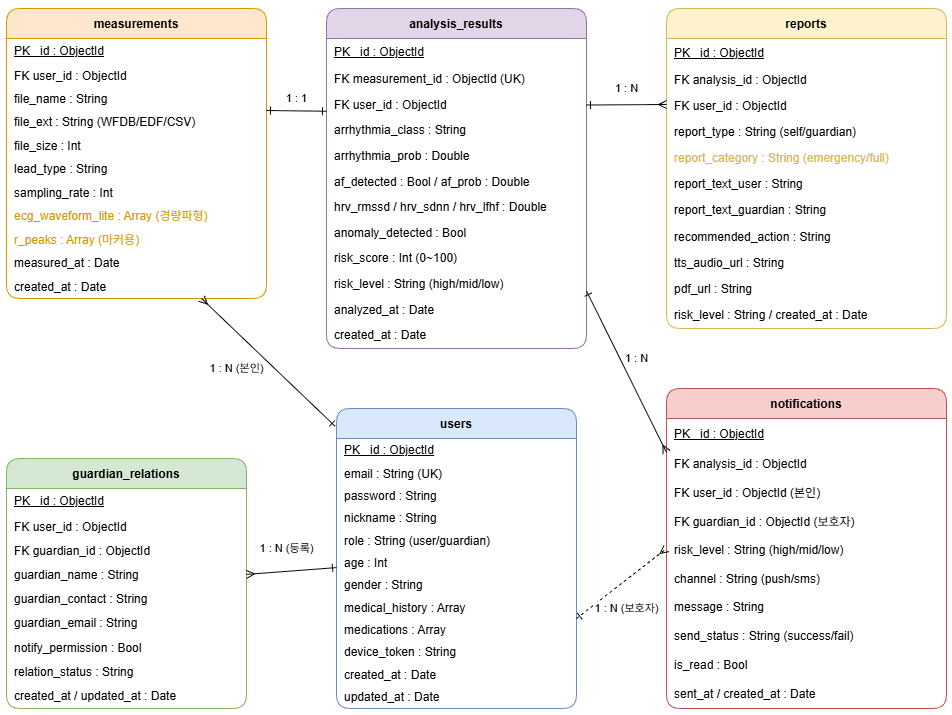

The diagram above was exported from draw.io. Its source (the exported page's mxGraphModel, read from the mxfile embedded in the PNG):
<mxGraphModel dx="1270" dy="706" grid="1" gridSize="10" guides="1" tooltips="1" connect="1" arrows="1" fold="1" page="1" pageScale="1" pageWidth="827" pageHeight="1169" math="0" shadow="0">
  <root>
    <mxCell id="0" />
    <mxCell id="1" parent="0" />
    <mxCell id="users" parent="1" style="shape=table;startSize=30;container=1;collapsible=0;childLayout=tableLayout;fillColor=#dae8fc;strokeColor=#6c8ebf;fontStyle=1;rounded=1;" value="users" vertex="1">
      <mxGeometry height="300" width="240" x="490" y="440" as="geometry" />
    </mxCell>
    <mxCell id="u_pk" parent="users" style="text;html=1;align=left;verticalAlign=middle;spacingLeft=6;fontStyle=4;rounded=1;" value="PK  _id : ObjectId" vertex="1">
      <mxGeometry height="24" width="240" y="30" as="geometry" />
    </mxCell>
    <mxCell id="u1" parent="users" style="text;html=1;align=left;verticalAlign=middle;spacingLeft=6;rounded=1;" value="email : String (UK)" vertex="1">
      <mxGeometry height="23" width="240" y="54" as="geometry" />
    </mxCell>
    <mxCell id="u2" parent="users" style="text;html=1;align=left;verticalAlign=middle;spacingLeft=6;rounded=1;" value="password : String" vertex="1">
      <mxGeometry height="22" width="240" y="77" as="geometry" />
    </mxCell>
    <mxCell id="u3" parent="users" style="text;html=1;align=left;verticalAlign=middle;spacingLeft=6;rounded=1;" value="nickname : String" vertex="1">
      <mxGeometry height="22" width="240" y="99" as="geometry" />
    </mxCell>
    <mxCell id="u4" parent="users" style="text;html=1;align=left;verticalAlign=middle;spacingLeft=6;rounded=1;" value="role : String (user/guardian)" vertex="1">
      <mxGeometry height="23" width="240" y="121" as="geometry" />
    </mxCell>
    <mxCell id="u5" parent="users" style="text;html=1;align=left;verticalAlign=middle;spacingLeft=6;rounded=1;" value="age : Int" vertex="1">
      <mxGeometry height="22" width="240" y="144" as="geometry" />
    </mxCell>
    <mxCell id="u6" parent="users" style="text;html=1;align=left;verticalAlign=middle;spacingLeft=6;rounded=1;" value="gender : String" vertex="1">
      <mxGeometry height="22" width="240" y="166" as="geometry" />
    </mxCell>
    <mxCell id="u7" parent="users" style="text;html=1;align=left;verticalAlign=middle;spacingLeft=6;rounded=1;" value="medical_history : Array" vertex="1">
      <mxGeometry height="23" width="240" y="188" as="geometry" />
    </mxCell>
    <mxCell id="u8" parent="users" style="text;html=1;align=left;verticalAlign=middle;spacingLeft=6;rounded=1;" value="medications : Array" vertex="1">
      <mxGeometry height="22" width="240" y="211" as="geometry" />
    </mxCell>
    <mxCell id="u9" parent="users" style="text;html=1;align=left;verticalAlign=middle;spacingLeft=6;rounded=1;" value="device_token : String" vertex="1">
      <mxGeometry height="22" width="240" y="233" as="geometry" />
    </mxCell>
    <mxCell id="u10" parent="users" style="text;html=1;align=left;verticalAlign=middle;spacingLeft=6;rounded=1;" value="created_at : Date" vertex="1">
      <mxGeometry height="23" width="240" y="255" as="geometry" />
    </mxCell>
    <mxCell id="u11" parent="users" style="text;html=1;align=left;verticalAlign=middle;spacingLeft=6;rounded=1;" value="updated_at : Date" vertex="1">
      <mxGeometry height="22" width="240" y="278" as="geometry" />
    </mxCell>
    <mxCell id="grel" parent="1" style="shape=table;startSize=30;container=1;collapsible=0;childLayout=tableLayout;fillColor=#d5e8d4;strokeColor=#82b366;fontStyle=1;rounded=1;" value="guardian_relations" vertex="1">
      <mxGeometry height="250" width="240" x="160" y="490" as="geometry" />
    </mxCell>
    <mxCell id="g_pk" parent="grel" style="text;html=1;align=left;verticalAlign=middle;spacingLeft=6;fontStyle=4;rounded=1;" value="PK  _id : ObjectId" vertex="1">
      <mxGeometry height="26" width="240" y="30" as="geometry" />
    </mxCell>
    <mxCell id="g1" parent="grel" style="text;html=1;align=left;verticalAlign=middle;spacingLeft=6;rounded=1;" value="FK  user_id : ObjectId" vertex="1">
      <mxGeometry height="25" width="240" y="56" as="geometry" />
    </mxCell>
    <mxCell id="g2" parent="grel" style="text;html=1;align=left;verticalAlign=middle;spacingLeft=6;rounded=1;" value="FK  guardian_id : ObjectId" vertex="1">
      <mxGeometry height="24" width="240" y="81" as="geometry" />
    </mxCell>
    <mxCell id="g3" parent="grel" style="text;html=1;align=left;verticalAlign=middle;spacingLeft=6;rounded=1;" value="guardian_name : String" vertex="1">
      <mxGeometry height="24" width="240" y="105" as="geometry" />
    </mxCell>
    <mxCell id="g4" parent="grel" style="text;html=1;align=left;verticalAlign=middle;spacingLeft=6;rounded=1;" value="guardian_contact : String" vertex="1">
      <mxGeometry height="24" width="240" y="129" as="geometry" />
    </mxCell>
    <mxCell id="g5" parent="grel" style="text;html=1;align=left;verticalAlign=middle;spacingLeft=6;rounded=1;" value="guardian_email : String" vertex="1">
      <mxGeometry height="24" width="240" y="153" as="geometry" />
    </mxCell>
    <mxCell id="g6" parent="grel" style="text;html=1;align=left;verticalAlign=middle;spacingLeft=6;rounded=1;" value="notify_permission : Bool" vertex="1">
      <mxGeometry height="25" width="240" y="177" as="geometry" />
    </mxCell>
    <mxCell id="g7" parent="grel" style="text;html=1;align=left;verticalAlign=middle;spacingLeft=6;rounded=1;" value="relation_status : String" vertex="1">
      <mxGeometry height="24" width="240" y="202" as="geometry" />
    </mxCell>
    <mxCell id="g8" parent="grel" style="text;html=1;align=left;verticalAlign=middle;spacingLeft=6;rounded=1;" value="created_at / updated_at : Date" vertex="1">
      <mxGeometry height="24" width="240" y="226" as="geometry" />
    </mxCell>
    <mxCell id="meas" parent="1" style="shape=table;startSize=30;container=1;collapsible=0;childLayout=tableLayout;fillColor=#ffe6cc;strokeColor=#d79b00;fontStyle=1;rounded=1;" value="measurements" vertex="1">
      <mxGeometry height="290" width="260" x="160" y="40" as="geometry" />
    </mxCell>
    <mxCell id="m_pk" parent="meas" style="text;html=1;align=left;verticalAlign=middle;spacingLeft=6;fontStyle=4;rounded=1;" value="PK  _id : ObjectId" vertex="1">
      <mxGeometry height="26" width="260" y="30" as="geometry" />
    </mxCell>
    <mxCell id="m1" parent="meas" style="text;html=1;align=left;verticalAlign=middle;spacingLeft=6;rounded=1;" value="FK  user_id : ObjectId" vertex="1">
      <mxGeometry height="23" width="260" y="56" as="geometry" />
    </mxCell>
    <mxCell id="m2" parent="meas" style="text;html=1;align=left;verticalAlign=middle;spacingLeft=6;rounded=1;" value="file_name : String" vertex="1">
      <mxGeometry height="23" width="260" y="79" as="geometry" />
    </mxCell>
    <mxCell id="m3" parent="meas" style="text;html=1;align=left;verticalAlign=middle;spacingLeft=6;rounded=1;" value="file_ext : String (WFDB/EDF/CSV)" vertex="1">
      <mxGeometry height="24" width="260" y="102" as="geometry" />
    </mxCell>
    <mxCell id="m4" parent="meas" style="text;html=1;align=left;verticalAlign=middle;spacingLeft=6;rounded=1;" value="file_size : Int" vertex="1">
      <mxGeometry height="23" width="260" y="126" as="geometry" />
    </mxCell>
    <mxCell id="m5" parent="meas" style="text;html=1;align=left;verticalAlign=middle;spacingLeft=6;rounded=1;" value="lead_type : String" vertex="1">
      <mxGeometry height="24" width="260" y="149" as="geometry" />
    </mxCell>
    <mxCell id="m6" parent="meas" style="text;html=1;align=left;verticalAlign=middle;spacingLeft=6;rounded=1;" value="sampling_rate : Int" vertex="1">
      <mxGeometry height="23" width="260" y="173" as="geometry" />
    </mxCell>
    <mxCell id="m7" parent="meas" style="text;html=1;align=left;verticalAlign=middle;spacingLeft=6;fontColor=#d79b00;rounded=1;" value="ecg_waveform_lite : Array (경량파형)" vertex="1">
      <mxGeometry height="24" width="260" y="196" as="geometry" />
    </mxCell>
    <mxCell id="m8" parent="meas" style="text;html=1;align=left;verticalAlign=middle;spacingLeft=6;fontColor=#d79b00;rounded=1;" value="r_peaks : Array (마커용)" vertex="1">
      <mxGeometry height="23" width="260" y="220" as="geometry" />
    </mxCell>
    <mxCell id="m9" parent="meas" style="text;html=1;align=left;verticalAlign=middle;spacingLeft=6;rounded=1;" value="measured_at : Date" vertex="1">
      <mxGeometry height="24" width="260" y="243" as="geometry" />
    </mxCell>
    <mxCell id="m10" parent="meas" style="text;html=1;align=left;verticalAlign=middle;spacingLeft=6;rounded=1;" value="created_at : Date" vertex="1">
      <mxGeometry height="23" width="260" y="267" as="geometry" />
    </mxCell>
    <mxCell id="anal" parent="1" style="shape=table;startSize=30;container=1;collapsible=0;childLayout=tableLayout;fillColor=#e1d5e7;strokeColor=#9673a6;fontStyle=1;rounded=1;" value="analysis_results" vertex="1">
      <mxGeometry height="340" width="260" x="480" y="40" as="geometry" />
    </mxCell>
    <mxCell id="a_pk" parent="anal" style="text;html=1;align=left;verticalAlign=middle;spacingLeft=6;fontStyle=4;rounded=1;" value="PK  _id : ObjectId" vertex="1">
      <mxGeometry height="28" width="260" y="30" as="geometry" />
    </mxCell>
    <mxCell id="a1" parent="anal" style="text;html=1;align=left;verticalAlign=middle;spacingLeft=6;rounded=1;" value="FK  measurement_id : ObjectId (UK)" vertex="1">
      <mxGeometry height="26" width="260" y="58" as="geometry" />
    </mxCell>
    <mxCell id="a2" parent="anal" style="text;html=1;align=left;verticalAlign=middle;spacingLeft=6;rounded=1;" value="FK  user_id : ObjectId" vertex="1">
      <mxGeometry height="25" width="260" y="84" as="geometry" />
    </mxCell>
    <mxCell id="a3" parent="anal" style="text;html=1;align=left;verticalAlign=middle;spacingLeft=6;rounded=1;" value="arrhythmia_class : String" vertex="1">
      <mxGeometry height="26" width="260" y="109" as="geometry" />
    </mxCell>
    <mxCell id="a4" parent="anal" style="text;html=1;align=left;verticalAlign=middle;spacingLeft=6;rounded=1;" value="arrhythmia_prob : Double" vertex="1">
      <mxGeometry height="26" width="260" y="135" as="geometry" />
    </mxCell>
    <mxCell id="a5" parent="anal" style="text;html=1;align=left;verticalAlign=middle;spacingLeft=6;rounded=1;" value="af_detected : Bool / af_prob : Double" vertex="1">
      <mxGeometry height="25" width="260" y="161" as="geometry" />
    </mxCell>
    <mxCell id="a6" parent="anal" style="text;html=1;align=left;verticalAlign=middle;spacingLeft=6;rounded=1;" value="hrv_rmssd / hrv_sdnn / hrv_lfhf : Double" vertex="1">
      <mxGeometry height="26" width="260" y="186" as="geometry" />
    </mxCell>
    <mxCell id="a7" parent="anal" style="text;html=1;align=left;verticalAlign=middle;spacingLeft=6;rounded=1;" value="anomaly_detected : Bool" vertex="1">
      <mxGeometry height="25" width="260" y="212" as="geometry" />
    </mxCell>
    <mxCell id="a8" parent="anal" style="text;html=1;align=left;verticalAlign=middle;spacingLeft=6;rounded=1;" value="risk_score : Int (0~100)" vertex="1">
      <mxGeometry height="26" width="260" y="237" as="geometry" />
    </mxCell>
    <mxCell id="a9" parent="anal" style="text;html=1;align=left;verticalAlign=middle;spacingLeft=6;rounded=1;" value="risk_level : String (high/mid/low)" vertex="1">
      <mxGeometry height="26" width="260" y="263" as="geometry" />
    </mxCell>
    <mxCell id="a10" parent="anal" style="text;html=1;align=left;verticalAlign=middle;spacingLeft=6;rounded=1;" value="analyzed_at : Date" vertex="1">
      <mxGeometry height="25" width="260" y="289" as="geometry" />
    </mxCell>
    <mxCell id="a11" parent="anal" style="text;html=1;align=left;verticalAlign=middle;spacingLeft=6;rounded=1;" value="created_at : Date" vertex="1">
      <mxGeometry height="26" width="260" y="314" as="geometry" />
    </mxCell>
    <mxCell id="rep" parent="1" style="shape=table;startSize=30;container=1;collapsible=0;childLayout=tableLayout;fillColor=#fff2cc;strokeColor=#d6b656;fontStyle=1;rounded=1;" value="reports" vertex="1">
      <mxGeometry height="320" width="280" x="820" y="40" as="geometry" />
    </mxCell>
    <mxCell id="r_pk" parent="rep" style="text;html=1;align=left;verticalAlign=middle;spacingLeft=6;fontStyle=4;rounded=1;" value="PK  _id : ObjectId" vertex="1">
      <mxGeometry height="29" width="280" y="30" as="geometry" />
    </mxCell>
    <mxCell id="r1" parent="rep" style="text;html=1;align=left;verticalAlign=middle;spacingLeft=6;rounded=1;" value="FK  analysis_id : ObjectId" vertex="1">
      <mxGeometry height="26" width="280" y="59" as="geometry" />
    </mxCell>
    <mxCell id="r2" parent="rep" style="text;html=1;align=left;verticalAlign=middle;spacingLeft=6;rounded=1;" value="FK  user_id : ObjectId" vertex="1">
      <mxGeometry height="26" width="280" y="85" as="geometry" />
    </mxCell>
    <mxCell id="r3" parent="rep" style="text;html=1;align=left;verticalAlign=middle;spacingLeft=6;rounded=1;" value="report_type : String (self/guardian)" vertex="1">
      <mxGeometry height="26" width="280" y="111" as="geometry" />
    </mxCell>
    <mxCell id="r4" parent="rep" style="text;html=1;align=left;verticalAlign=middle;spacingLeft=6;fontColor=#d6b656;rounded=1;" value="report_category : String (emergency/full)" vertex="1">
      <mxGeometry height="26" width="280" y="137" as="geometry" />
    </mxCell>
    <mxCell id="r5" parent="rep" style="text;html=1;align=left;verticalAlign=middle;spacingLeft=6;rounded=1;" value="report_text_user : String" vertex="1">
      <mxGeometry height="26" width="280" y="163" as="geometry" />
    </mxCell>
    <mxCell id="r6" parent="rep" style="text;html=1;align=left;verticalAlign=middle;spacingLeft=6;rounded=1;" value="report_text_guardian : String" vertex="1">
      <mxGeometry height="26" width="280" y="189" as="geometry" />
    </mxCell>
    <mxCell id="r7" parent="rep" style="text;html=1;align=left;verticalAlign=middle;spacingLeft=6;rounded=1;" value="recommended_action : String" vertex="1">
      <mxGeometry height="27" width="280" y="215" as="geometry" />
    </mxCell>
    <mxCell id="r8" parent="rep" style="text;html=1;align=left;verticalAlign=middle;spacingLeft=6;rounded=1;" value="tts_audio_url : String" vertex="1">
      <mxGeometry height="26" width="280" y="242" as="geometry" />
    </mxCell>
    <mxCell id="r9" parent="rep" style="text;html=1;align=left;verticalAlign=middle;spacingLeft=6;rounded=1;" value="pdf_url : String" vertex="1">
      <mxGeometry height="26" width="280" y="268" as="geometry" />
    </mxCell>
    <mxCell id="r10" parent="rep" style="text;html=1;align=left;verticalAlign=middle;spacingLeft=6;rounded=1;" value="risk_level : String / created_at : Date" vertex="1">
      <mxGeometry height="26" width="280" y="294" as="geometry" />
    </mxCell>
    <mxCell id="noti" parent="1" style="shape=table;startSize=30;container=1;collapsible=0;childLayout=tableLayout;fillColor=#f8cecc;strokeColor=#b85450;fontStyle=1;rounded=1;" value="notifications" vertex="1">
      <mxGeometry height="320" width="280" x="820" y="420" as="geometry" />
    </mxCell>
    <mxCell id="n_pk" parent="noti" style="text;html=1;align=left;verticalAlign=middle;spacingLeft=6;fontStyle=4;rounded=1;" value="PK  _id : ObjectId" vertex="1">
      <mxGeometry height="31" width="280" y="30" as="geometry" />
    </mxCell>
    <mxCell id="n1" parent="noti" style="text;html=1;align=left;verticalAlign=middle;spacingLeft=6;rounded=1;" value="FK  analysis_id : ObjectId" vertex="1">
      <mxGeometry height="29" width="280" y="61" as="geometry" />
    </mxCell>
    <mxCell id="n2" parent="noti" style="text;html=1;align=left;verticalAlign=middle;spacingLeft=6;rounded=1;" value="FK  user_id : ObjectId (본인)" vertex="1">
      <mxGeometry height="29" width="280" y="90" as="geometry" />
    </mxCell>
    <mxCell id="n3" parent="noti" style="text;html=1;align=left;verticalAlign=middle;spacingLeft=6;rounded=1;" value="FK  guardian_id : ObjectId (보호자)" vertex="1">
      <mxGeometry height="29" width="280" y="119" as="geometry" />
    </mxCell>
    <mxCell id="n4" parent="noti" style="text;html=1;align=left;verticalAlign=middle;spacingLeft=6;rounded=1;" value="risk_level : String (high/mid/low)" vertex="1">
      <mxGeometry height="28" width="280" y="148" as="geometry" />
    </mxCell>
    <mxCell id="n5" parent="noti" style="text;html=1;align=left;verticalAlign=middle;spacingLeft=6;rounded=1;" value="channel : String (push/sms)" vertex="1">
      <mxGeometry height="29" width="280" y="176" as="geometry" />
    </mxCell>
    <mxCell id="n6" parent="noti" style="text;html=1;align=left;verticalAlign=middle;spacingLeft=6;rounded=1;" value="message : String" vertex="1">
      <mxGeometry height="29" width="280" y="205" as="geometry" />
    </mxCell>
    <mxCell id="n7" parent="noti" style="text;html=1;align=left;verticalAlign=middle;spacingLeft=6;rounded=1;" value="send_status : String (success/fail)" vertex="1">
      <mxGeometry height="29" width="280" y="234" as="geometry" />
    </mxCell>
    <mxCell id="n8" parent="noti" style="text;html=1;align=left;verticalAlign=middle;spacingLeft=6;rounded=1;" value="is_read : Bool" vertex="1">
      <mxGeometry height="28" width="280" y="263" as="geometry" />
    </mxCell>
    <mxCell id="n9" parent="noti" style="text;html=1;align=left;verticalAlign=middle;spacingLeft=6;rounded=1;" value="sent_at / created_at : Date" vertex="1">
      <mxGeometry height="29" width="280" y="291" as="geometry" />
    </mxCell>
    <mxCell id="rel1" edge="1" parent="1" source="users" style="endArrow=ERmany;startArrow=ERone;html=1;exitX=-0.006;exitY=0.059;entryX=0.75;entryY=1;exitDx=0;exitDy=0;exitPerimeter=0;entryDx=0;entryDy=0;" target="m10" value="1 : N (본인)">
      <mxGeometry relative="1" x="0.2026" y="26" as="geometry">
        <mxPoint as="offset" />
      </mxGeometry>
    </mxCell>
    <mxCell id="rel2" edge="1" parent="1" source="users" style="endArrow=ERmany;startArrow=ERone;html=1;" target="grel" value="1 : N (등록)">
      <mxGeometry relative="1" x="0.0728" y="-23" as="geometry">
        <mxPoint as="offset" />
      </mxGeometry>
    </mxCell>
    <mxCell id="rel3" edge="1" parent="1" source="m3" style="endArrow=ERone;startArrow=ERone;html=1;exitX=1;exitY=0;entryX=0;entryY=0.75;exitDx=0;exitDy=0;entryDx=0;entryDy=0;" target="a2" value="1 : 1">
      <mxGeometry relative="1" x="-0.0052" y="12" as="geometry">
        <mxPoint as="offset" />
      </mxGeometry>
    </mxCell>
    <mxCell id="rel4" edge="1" parent="1" source="a2" style="endArrow=ERmany;startArrow=ERone;html=1;exitX=1;exitY=0.5;entryX=0;entryY=0.3;exitDx=0;exitDy=0;" target="rep" value="1 : N">
      <mxGeometry relative="1" x="0.0025" y="16" as="geometry">
        <mxPoint as="offset" />
      </mxGeometry>
    </mxCell>
    <mxCell id="rel5" edge="1" parent="1" source="a9" style="endArrow=ERmany;startArrow=ERone;html=1;exitX=1;exitY=0.75;entryX=0;entryY=0.2;exitDx=0;exitDy=0;" target="noti" value="1 : N">
      <mxGeometry relative="1" x="-0.0825" y="15" as="geometry">
        <mxPoint as="offset" />
      </mxGeometry>
    </mxCell>
    <mxCell id="rel6" edge="1" parent="1" source="users" style="endArrow=ERmany;startArrow=ERone;html=1;dashed=1;exitX=1;exitY=0.7;entryX=0;entryY=0.5;" target="noti" value="1 : N (보호자)">
      <mxGeometry relative="1" x="-0.2" y="-23" as="geometry">
        <mxPoint y="-1" as="offset" />
      </mxGeometry>
    </mxCell>
  </root>
</mxGraphModel>